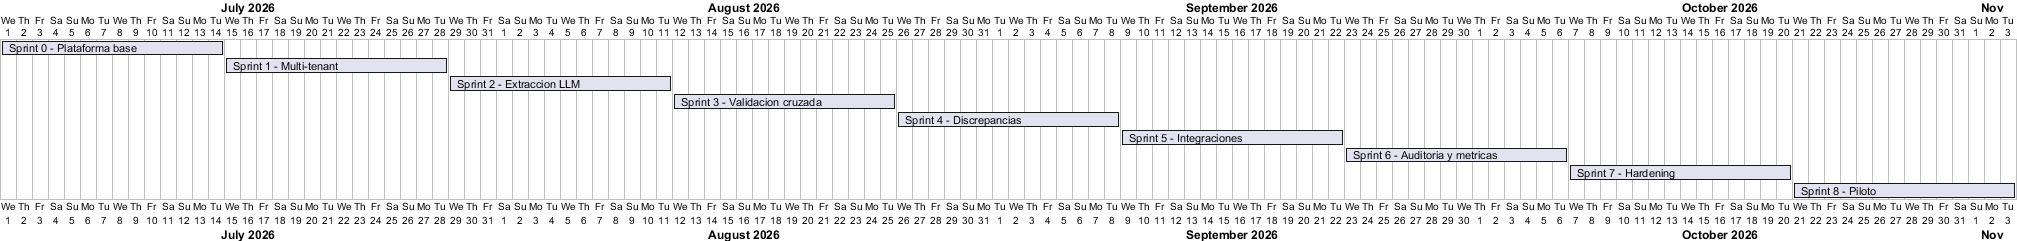

The diagram above was rendered by PlantUML. Its source (embedded in the PNG):
@startgantt
Project starts 2026-07-01
[ Sprint 0 - Plataforma base ] starts 2026-07-01 and lasts 14 days
[ Sprint 1 - Multi-tenant ] starts 2026-07-15 and lasts 14 days
[ Sprint 2 - Extraccion LLM ] starts 2026-07-29 and lasts 14 days
[ Sprint 3 - Validacion cruzada ] starts 2026-08-12 and lasts 14 days
[ Sprint 4 - Discrepancias ] starts 2026-08-26 and lasts 14 days
[ Sprint 5 - Integraciones ] starts 2026-09-09 and lasts 14 days
[ Sprint 6 - Auditoria y metricas ] starts 2026-09-23 and lasts 14 days
[ Sprint 7 - Hardening ] starts 2026-10-07 and lasts 14 days
[ Sprint 8 - Piloto ] starts 2026-10-21 and lasts 14 days
@endgantt